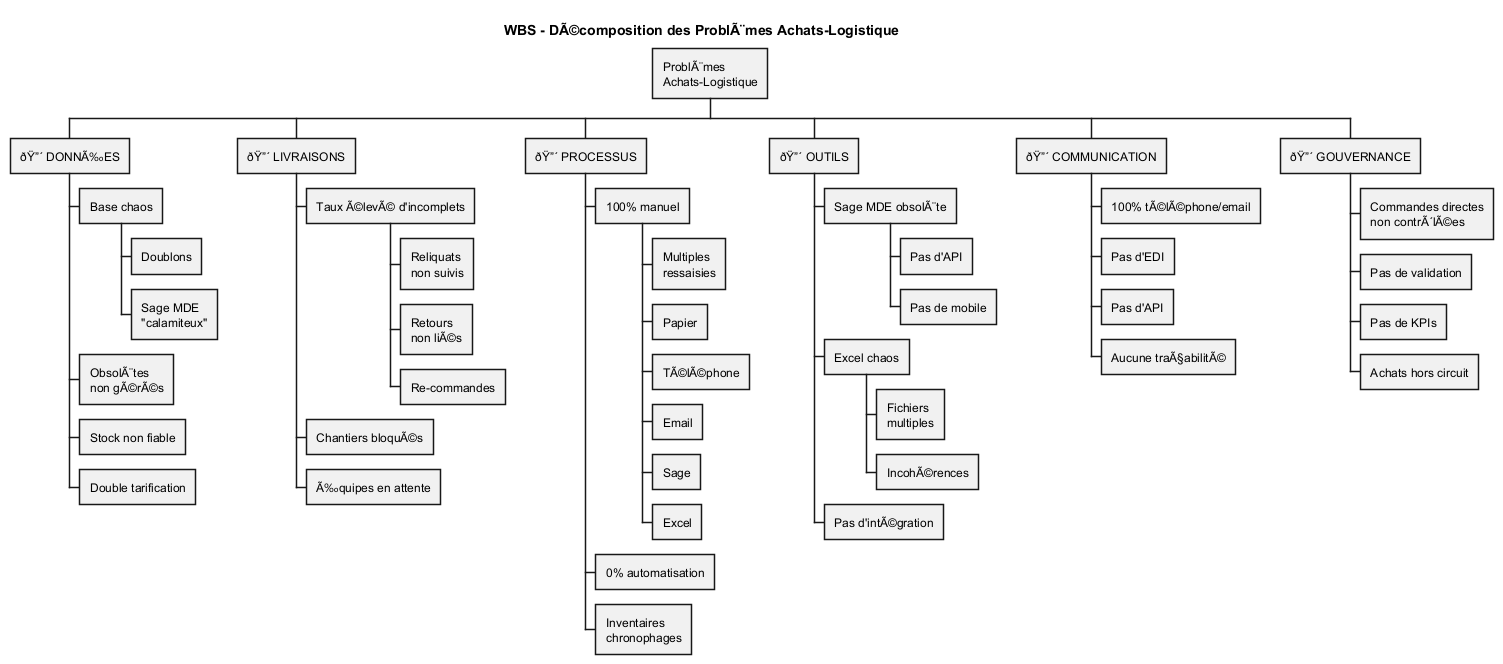

The diagram above was rendered by PlantUML. Its source (embedded in the PNG):
@startwbs WBS_Problemes_Achats_Logistique

title WBS - DÃ©composition des ProblÃ¨mes Achats-Logistique

* ProblÃ¨mes\nAchats-Logistique

** ðŸ”´ DONNÃ‰ES
*** Base chaos
**** Doublons
**** Sage MDE\n"calamiteux"
*** ObsolÃ¨tes\nnon gÃ©rÃ©s
*** Stock non fiable
*** Double tarification

** ðŸ”´ LIVRAISONS
*** Taux Ã©levÃ© d'incomplets
**** Reliquats\nnon suivis
**** Retours\nnon liÃ©s
**** Re-commandes
*** Chantiers bloquÃ©s
*** Ã‰quipes en attente

** ðŸ”´ PROCESSUS
*** 100% manuel
**** Multiples\nressaisies
**** Papier
**** TÃ©lÃ©phone
**** Email
**** Sage
**** Excel
*** 0% automatisation
*** Inventaires\nchronophages

** ðŸ”´ OUTILS
*** Sage MDE obsolÃ¨te
**** Pas d'API
**** Pas de mobile
*** Excel chaos
**** Fichiers\nmultiples
**** IncohÃ©rences
*** Pas d'intÃ©gration

** ðŸ”´ COMMUNICATION
*** 100% tÃ©lÃ©phone/email
*** Pas d'EDI
*** Pas d'API
*** Aucune traÃ§abilitÃ©

** ðŸ”´ GOUVERNANCE
*** Commandes directes\nnon contrÃ´lÃ©es
*** Pas de validation
*** Pas de KPIs
*** Achats hors circuit

@endwbs